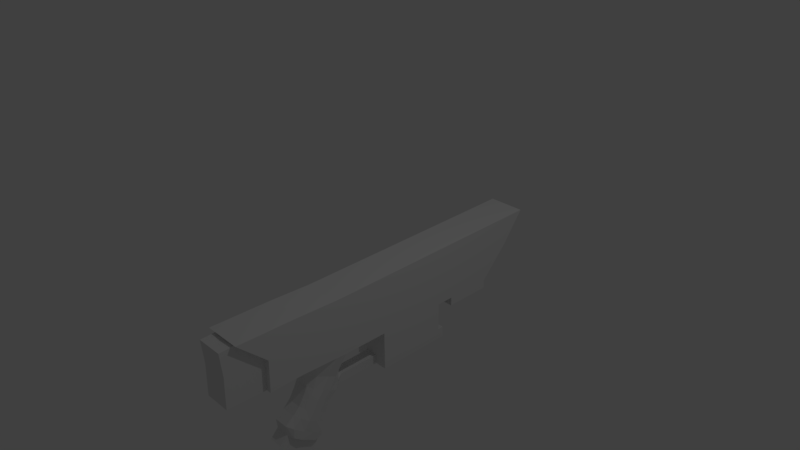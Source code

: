 # Source: RKP-33.blend  (saved by Blender 2.79.0; exported with 4.5.12 LTS)
import bpy
from mathutils import Matrix  # noqa: F401  (used for matrix-valued properties, if any)

bpy.ops.wm.read_factory_settings(use_empty=True)
scene = bpy.context.scene
scene.name = 'Scene'

# ---- collections
col_collection_1 = bpy.data.collections.new('Collection 1'); scene.collection.children.link(col_collection_1)

# ---- materials (node trees are filled in below, after node groups)
mat_material = bpy.data.materials.new('Material')
mat_material.alpha_threshold = 0.0
mat_material.use_transparent_shadow = False
mat_material.roughness = 0.5
mat_material.line_color = (0.0, 0.0, 0.0, 1.0)

# ---- material node trees

# ---- world
world_world = bpy.data.worlds.new('World'); scene.world = world_world
world_world.color = (0.05088, 0.05088, 0.05088)
world_world.use_sun_shadow = False
world_world.sun_shadow_jitter_overblur = 0.0
world_world.cycles.sampling_method = 'MANUAL'

# ---- cameras
cam_camera = bpy.data.cameras.new('Camera')
cam_camera.clip_end = 100.0
cam_camera.lens = 35.0
cam_camera.sensor_width = 32.0
cam_camera.sensor_height = 18.0
cam_camera.ortho_scale = 7.314
cam_camera.dof.focus_distance = 0.0
cam_camera.dof.aperture_fstop = 128.0

# ---- lights
light_lamp = bpy.data.lights.new('Lamp', 'POINT')
light_lamp.transmission_factor = 0.0
light_lamp.cutoff_distance = 30.0
light_lamp.energy = 100.0
light_lamp.shadow_buffer_clip_start = 1.001
light_lamp.shadow_soft_size = 0.1
light_lamp.shadow_maximum_resolution = 0.006
light_lamp.use_absolute_resolution = True

# ---- meshes
me_cube = bpy.data.meshes.new('Cube')
me_cube.from_pydata([(0.1841, -2.032, -2.963), (0.2262, -3.331, -2.053), (0.1841, -1.407, -1.61), (0.2262, -2.545, -1.091), (0.1841, -1.948, -2.24), (0.2262, -2.838, -1.63), (0.1841, -2.011, -2.545), (0.2262, -3.051, -1.836), (0.1841, -1.771, -1.898), (0.2262, -2.677, -1.36), (0.2167, -2.342, -3.004), (0.2223, -3.288, -2.409), (0.2522, -2.828, -2.834), (-1.192e-07, -3.331, -2.053), (-5.96e-08, -2.032, -2.963), (0.0, -1.407, -1.61), (-4.47e-07, -2.545, -1.091), (-2.682e-07, -2.838, -1.63), (-2.98e-08, -1.948, -2.24), (-2.384e-07, -3.051, -1.836), (-5.96e-08, -2.011, -2.545), (2.98e-08, -1.771, -1.898), (-2.98e-07, -2.677, -1.36), (0.0, -2.342, -3.004), (-2.98e-08, -3.288, -2.409), (0.2229, -3.294, -2.359), (0.3558, -3.163, -2.171), (0.3558, -2.408, -1.169), (0.3558, -2.723, -1.709), (0.3558, -2.917, -1.928), (0.3558, -2.56, -1.43), (0.3558, -3.163, -2.49), (0.2223, -3.487, -2.727), (0.2167, -2.525, -3.349), (0.3558, -2.175, -2.863), (0.3558, -1.601, -1.628), (0.3558, -2.046, -2.173), (0.3558, -2.126, -2.467), (0.3558, -1.871, -1.838), (0.3558, -2.432, -2.963), (0.4345, -2.863, -2.381), (0.4602, -2.163, -1.309), (0.4602, -2.517, -1.85), (0.4602, -2.676, -2.092), (0.4602, -2.35, -1.554), (0.4168, -2.941, -2.634), (0.3994, -2.521, -2.62), (0.4251, -1.884, -1.468), (0.4251, -2.283, -2.01), (0.4251, -2.403, -2.278), (0.4251, -2.112, -1.696), (0.3817, -2.688, -2.797), (0.2522, -3.027, -3.152), (0.0, -2.525, -3.349), (0.0, -3.487, -2.727), (0.0, -3.027, -3.152), (-4.144e-08, -3.293, -2.363), (0.2223, -3.551, -2.637), (0.0, -3.551, -2.637), (0.1982, -2.166, -2.981), (-3.419e-08, -2.164, -2.981), (0.2167, -2.45, -3.39), (0.0, -2.45, -3.39), (0.1841, -1.269, -1.317), (0.2262, -2.6, -0.7231), (0.0, -1.269, -1.317), (0.0, -2.6, -0.7231), (0.3558, -2.284, -0.8248), (0.3558, -1.529, -1.291), (0.4602, -1.948, -0.931), (0.4251, -1.669, -1.09), (0.1841, -1.389, -1.203), (0.5893, -2.91, -0.3355), (0.0, -1.389, -1.203), (0.0, -2.91, -0.3355), (0.5893, -2.466, -0.3466), (0.3558, -1.494, -0.9635), (0.0, -1.494, -0.9635), (0.5893, -1.724, -0.3607), (0.5893, -1.398, -0.3733), (0.0, -1.398, -0.3733), (0.1962, 0.06214, -1.589), (0.0, 0.06214, -1.589), (0.1962, 0.05349, -1.294), (0.0, 0.05349, -1.294), (0.5893, -2.913, 1.498), (0.0, -2.913, 1.498), (0.5893, -2.469, 1.487), (0.0, -2.469, 1.487), (0.5893, -1.728, 1.473), (0.0, -1.728, 1.473), (0.5893, -1.401, 1.477), (0.0, -1.401, 1.477), (0.5893, -3.961, -0.3782), (0.0, -3.961, -0.3782), (0.5893, -4.875, 1.495), (0.0, -4.875, 1.495), (0.5893, -1.4, 0.6501), (0.5893, -1.726, 0.6627), (0.5893, -2.468, 0.6768), (0.5893, -2.912, 0.6879), (0.0, -3.948, 0.6377), (0.5893, -3.948, 0.6377), (0.1612, -2.838, -1.63), (0.1612, -2.545, -1.091), (0.1312, -1.407, -1.61), (0.1612, -3.331, -2.053), (0.1312, -2.032, -2.963), (0.1312, -1.948, -2.24), (0.1612, -3.051, -1.836), (0.1312, -2.011, -2.545), (0.1312, -1.771, -1.898), (0.1612, -2.677, -1.36), (0.1312, -1.269, -1.317), (0.1612, -2.6, -0.7231), (0.1312, -1.389, -1.203), (0.4199, -2.91, -0.3355), (0.2535, -1.494, -0.9635), (0.4199, -1.398, -0.3733), (0.1025, -1.389, -1.203), (0.4199, -2.913, 1.498), (0.4199, -2.469, 1.487), (0.4199, -1.728, 1.473), (0.4199, -1.401, 1.477), (0.4199, -3.961, -0.3782), (0.4199, -4.875, 1.495), (0.4199, -3.948, 0.6377), (0.4199, -5.203, -0.3614), (0.0, -5.203, -0.3614), (0.0, -5.189, 0.6545), (0.4199, -5.189, 0.6545), (0.0, -4.768, 1.396), (0.5893, 4.332, -0.2855), (0.4199, -4.786, 1.413), (0.0, -5.261, 1.387), (0.4199, -5.261, 1.387), (0.0, 4.332, -0.2855), (0.5893, 5.96, 1.667), (0.0, 5.96, 1.667), (0.5893, 5.248, 0.7012), (0.0, 5.248, 0.7012), (0.4199, 4.332, -0.2855), (0.4199, 5.96, 1.667), (0.4199, 5.248, 0.7012), (0.5893, 0.274, 0.663), (0.5893, 0.4522, 1.525), (0.4199, 0.4522, 1.525), (0.5893, 0.04479, -0.3512), (0.4199, 0.04479, -0.3512), (0.0, 0.04479, -0.3512), (0.0, 0.4522, 1.525), (0.5893, 2.764, 0.6821), (0.4199, 3.209, 1.596), (0.5893, 2.283, -0.3183), (0.0, 2.283, -0.3183), (0.5893, 3.209, 1.596), (0.4199, 2.283, -0.3183), (0.0, 3.209, 1.596), (0.5893, 0.06214, -1.589), (0.4199, 0.06214, -1.589), (0.5893, 2.3, -1.556), (0.0, 2.3, -1.556), (0.4199, 2.3, -1.556), (0.09733, -1.407, -1.61), (0.09733, -2.032, -2.963), (0.09733, -1.948, -2.24), (0.09733, -2.011, -2.545), (0.09733, -1.771, -1.898), (0.09733, -1.269, -1.317), (0.09733, -1.389, -1.203), (0.1025, -1.269, -1.317), (0.238, -2.913, 1.498), (0.238, -4.875, 1.495), (0.1569, -1.494, -0.9635), (0.238, -1.398, -0.3733), (0.238, -2.469, 1.487), (0.238, -1.728, 1.473), (0.238, -1.401, 1.477), (0.238, 4.332, -0.2855), (0.238, 5.96, 1.667), (0.238, 5.248, 0.7012), (0.238, 0.4522, 1.525), (0.238, 0.04479, -0.3512), (0.238, 3.209, 1.596), (0.238, 2.283, -0.3183), (0.238, 0.06214, -1.589), (0.238, 2.3, -1.556), (0.4199, 2.292, -1.213), (0.5893, 2.292, -1.213), (0.4199, 0.05349, -1.294), (0.5893, 0.05349, -1.294), (0.0, 2.292, -1.213), (0.238, 0.05349, -1.294), (0.238, 2.292, -1.213), (0.1962, -2.913, 1.498), (0.1962, -4.875, 1.495), (0.1962, 0.4522, 1.525), (0.1962, 3.209, 1.596), (0.1422, -1.494, -0.9635), (0.1962, -1.398, -0.3733), (0.1962, -2.469, 1.487), (0.1962, -1.728, 1.473), (0.1962, -1.401, 1.477), (0.1962, 4.332, -0.2855), (0.1962, 5.96, 1.667), (0.1962, 5.248, 0.7012), (0.1962, 0.04479, -0.3512), (0.1962, 2.283, -0.3183), (0.1962, 2.3, -1.556), (0.1962, 2.292, -1.213), (0.5893, 2.492, -1.551), (0.0, 2.492, -1.551), (0.4199, 2.492, -1.551), (0.238, 2.492, -1.551), (0.4199, 2.483, -1.209), (0.5893, 2.483, -1.209), (0.0, 2.483, -1.209), (0.238, 2.483, -1.209), (0.1962, 2.492, -1.551), (0.1962, 2.483, -1.209), (0.5893, 3.432, 0.6873), (0.4199, 3.949, 1.615), (0.5893, 2.834, -0.3095), (0.0, 2.834, -0.3095), (0.5893, 3.949, 1.615), (0.4199, 2.834, -0.3095), (0.0, 3.949, 1.615), (0.238, 3.949, 1.615), (0.238, 2.834, -0.3095), (0.1962, 3.949, 1.615), (0.1962, 2.834, -0.3095), (0.5893, 4.336, -0.5615), (0.0, 4.336, -0.5615), (0.4199, 4.336, -0.5615), (0.238, 4.336, -0.5615), (0.1962, 4.336, -0.5615), (0.5893, 2.838, -0.5855), (0.0, 2.838, -0.5855), (0.4199, 2.838, -0.5855), (0.238, 2.838, -0.5855), (0.1962, 2.838, -0.5855)], [], [(30, 27, 3, 9), (14, 164, 107, 0, 59, 60), (29, 28, 5, 7), (26, 29, 7, 1), (28, 30, 9, 5), (26, 1, 25, 11, 31), (10, 12, 52, 33), (23, 10, 59, 60), (1, 106, 13, 56, 25), (50, 47, 41, 44), (103, 112, 22, 17), (163, 167, 21, 15), (165, 166, 20, 18), (106, 109, 19, 13), (167, 165, 18, 21), (109, 103, 17, 19), (15, 82, 81, 2), (112, 104, 16, 22), (166, 164, 14, 20), (47, 35, 68, 70), (40, 26, 31, 45), (42, 44, 30, 28), (40, 43, 29, 26), (43, 42, 28, 29), (44, 41, 27, 30), (8, 2, 35, 38), (6, 4, 36, 37), (0, 6, 37, 34), (4, 8, 38, 36), (0, 34, 39, 10, 59), (27, 41, 69, 67), (49, 48, 42, 43), (31, 11, 12, 10, 39, 51, 45), (46, 49, 43, 40), (48, 50, 44, 42), (46, 40, 45, 51), (3, 27, 67, 64), (104, 3, 64, 114), (34, 46, 51, 39), (36, 38, 50, 48), (34, 37, 49, 46), (37, 36, 48, 49), (38, 35, 47, 50), (54, 55, 52, 32), (53, 33, 52, 55), (11, 24, 56, 25), (12, 11, 32, 52), (25, 56, 58, 57), (32, 11, 25, 57), (54, 32, 57, 58), (60, 59, 61, 62), (33, 53, 62, 61), (10, 33, 61, 59), (64, 67, 75, 72), (70, 68, 76, 79), (114, 64, 72, 116), (170, 65, 73, 119), (67, 69, 78, 75), (41, 47, 70, 69), (35, 2, 63, 68), (99, 98, 89, 87), (100, 99, 87, 85), (119, 73, 77, 198), (203, 178, 234, 235), (198, 77, 80, 199), (69, 70, 79, 78), (68, 63, 71, 76), (63, 83, 84, 65), (226, 229, 204, 138), (63, 2, 81, 83), (200, 88, 86, 194), (201, 90, 88, 200), (202, 92, 90, 201), (116, 72, 93, 124), (98, 97, 91, 89), (126, 102, 95, 125, 133), (194, 86, 96, 195), (100, 85, 95, 102), (72, 100, 102, 93), (124, 93, 102, 126), (78, 79, 97, 98), (220, 222, 132, 139), (72, 75, 99, 100), (75, 78, 98, 99), (224, 220, 139, 137), (126, 101, 131, 133), (85, 120, 125, 95), (205, 140, 138, 204), (74, 116, 124, 94), (91, 123, 122, 89), (89, 122, 121, 87), (87, 121, 120, 85), (154, 207, 209, 191), (92, 202, 196, 150), (76, 117, 118, 79), (136, 203, 235, 232), (71, 115, 117, 76), (63, 113, 115, 71), (66, 114, 116, 74), (16, 104, 114, 66), (6, 0, 107, 110), (9, 3, 104, 112), (7, 5, 103, 109), (8, 4, 108, 111), (1, 7, 109, 106), (4, 6, 110, 108), (2, 8, 111, 105), (5, 9, 112, 103), (128, 127, 130, 129), (94, 124, 127, 128), (124, 126, 130, 127), (133, 131, 134, 135), (203, 136, 140, 205), (129, 130, 135, 134), (130, 126, 133, 135), (131, 133, 125, 172, 195, 96), (132, 141, 143, 139), (139, 143, 142, 137), (227, 221, 142, 179), (221, 224, 137, 142), (123, 91, 145, 146), (177, 123, 146, 181), (199, 80, 149, 206), (91, 97, 144, 145), (97, 79, 147, 144), (79, 118, 148, 147), (146, 145, 155, 152), (181, 146, 152, 183), (190, 189, 159, 158), (145, 144, 151, 155), (144, 147, 153, 151), (186, 208, 218, 213), (81, 82, 161, 208), (158, 159, 162, 160), (188, 190, 158, 160), (208, 161, 211, 218), (189, 192, 185, 159), (193, 187, 214, 217), (159, 185, 186, 162), (196, 181, 183, 197), (118, 174, 182, 148), (202, 177, 181, 196), (229, 227, 179, 204), (141, 178, 180, 143), (132, 222, 236, 231), (82, 84, 83, 81), (143, 180, 179, 142), (120, 171, 172, 125), (123, 177, 176, 122), (122, 176, 175, 121), (121, 175, 171, 120), (182, 206, 83, 192), (117, 173, 174, 118), (115, 169, 173, 117), (113, 168, 169, 115), (110, 107, 164, 166), (111, 108, 165, 167), (108, 110, 166, 165), (105, 111, 167, 163), (207, 184, 193, 209), (148, 182, 192, 189), (206, 149, 84, 83), (184, 156, 187, 193), (153, 147, 190, 188), (156, 153, 188, 187), (147, 148, 189, 190), (150, 196, 197, 157), (188, 160, 210, 215), (192, 83, 81, 185), (185, 81, 208, 186), (174, 199, 206, 182), (178, 203, 205, 180), (225, 228, 239, 238), (180, 205, 204, 179), (171, 194, 195, 172), (177, 202, 201, 176), (176, 201, 200, 175), (175, 200, 194, 171), (173, 198, 199, 174), (169, 119, 198, 173), (168, 170, 119, 169), (214, 215, 210, 212), (217, 214, 212, 213), (219, 217, 213, 218), (216, 219, 218, 211), (162, 186, 213, 212), (209, 193, 217, 219), (160, 162, 212, 210), (191, 209, 219, 216), (187, 188, 215, 214), (184, 207, 230, 228), (156, 184, 228, 225), (197, 183, 227, 229), (152, 155, 224, 221), (183, 152, 221, 227), (207, 154, 223, 230), (155, 151, 220, 224), (151, 153, 222, 220), (157, 197, 229, 226), (153, 156, 225, 222), (236, 238, 233, 231), (240, 237, 232, 235), (238, 239, 234, 233), (239, 240, 235, 234), (230, 223, 237, 240), (222, 225, 238, 236), (178, 141, 233, 234), (141, 132, 231, 233), (228, 230, 240, 239)])
me_cube.materials.append(mat_material)
me_cube.use_remesh_preserve_volume = False
me_cube.use_remesh_preserve_attributes = False
me_cube.use_mirror_vertex_groups = False
me_cube.update()

# ---- objects
ob_body = bpy.data.objects.new('Body', me_cube)
ob_lamp = bpy.data.objects.new('Lamp', light_lamp)
ob_camera = bpy.data.objects.new('Camera', cam_camera)

# ---- transforms, parenting, visibility, modifiers, constraints
ob_body.location = (-2.07e-16, -0.01464, -0.9323)
ob_body.scale = (0.4582, 0.4582, 0.4582)
ob_body.lock_rotations_4d = False
ob_body.empty_display_type = 'ARROWS'
ob_body.lineart.crease_threshold = 0.0
_m = ob_body.modifiers.new('Mirror', 'MIRROR')
_m.use_clip = True
ob_lamp.location = (4.076, 1.005, 5.904)
ob_lamp.rotation_euler = (0.6503, 0.05522, 1.866)
ob_lamp.lock_rotations_4d = False
ob_lamp.empty_display_type = 'ARROWS'
ob_lamp.color = (0.0, 0.0, 0.0, 0.0)
ob_lamp.lineart.crease_threshold = 0.0
ob_camera.location = (7.481, -6.508, 5.344)
ob_camera.rotation_euler = (1.109, 0.0, 0.8149)
ob_camera.lock_rotations_4d = False
ob_camera.empty_display_type = 'ARROWS'
ob_camera.color = (0.0, 0.0, 0.0, 0.0)
ob_camera.display_type = 'WIRE'
ob_camera.lineart.crease_threshold = 0.0

# ---- collection membership
col_collection_1.objects.link(ob_body)
col_collection_1.objects.link(ob_lamp)
col_collection_1.objects.link(ob_camera)

# ---- scene / render settings (as saved in the file)
scene.camera = ob_camera
scene.frame_start = 1; scene.frame_end = 250; scene.frame_set(1)
scene.render.engine = 'BLENDER_EEVEE_NEXT'
scene.render.resolution_percentage = 50
scene.render.dither_intensity = 0.0
scene.cycles.use_denoising = False
scene.cycles.samples = 128
scene.cycles.sampling_pattern = 'TABULATED_SOBOL'
scene.cycles.use_adaptive_sampling = False
scene.cycles.use_light_tree = False
scene.cycles.blur_glossy = 0.0
scene.cycles.sample_clamp_indirect = 0.0
scene.view_settings.view_transform = 'Standard'
bpy.context.view_layer.update()
